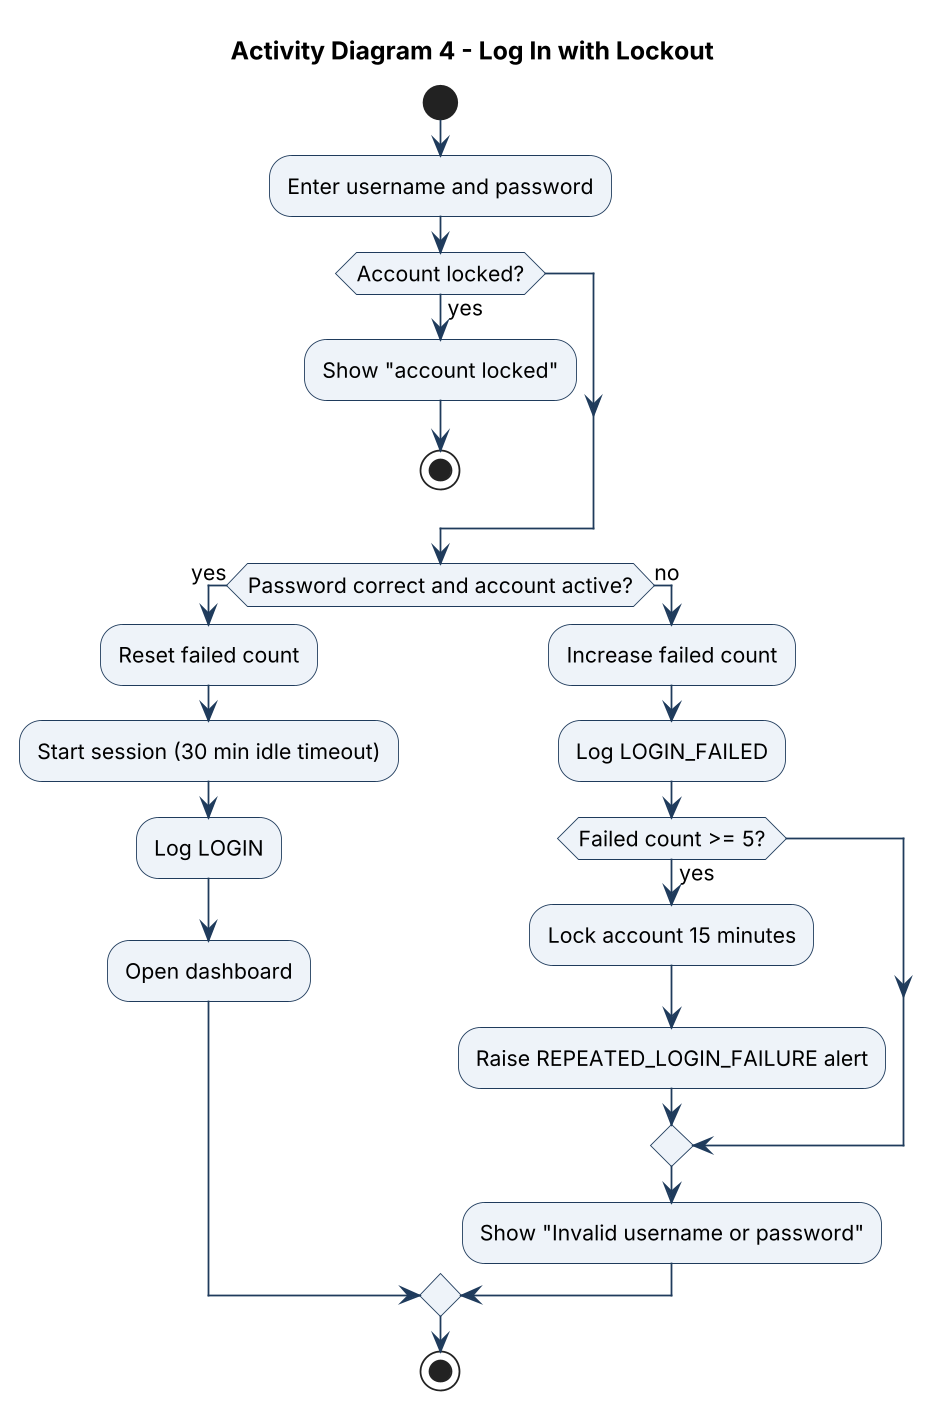

The diagram above was rendered by PlantUML. Its source (embedded in the PNG):
@startuml
!include style.iuml
title Activity Diagram 4 - Log In with Lockout
start
:Enter username and password;
if (Account locked?) then (yes)
  :Show "account locked";
  stop
endif
if (Password correct and account active?) then (yes)
  :Reset failed count;
  :Start session (30 min idle timeout);
  :Log LOGIN;
  :Open dashboard;
else (no)
  :Increase failed count;
  :Log LOGIN_FAILED;
  if (Failed count >= 5?) then (yes)
    :Lock account 15 minutes;
    :Raise REPEATED_LOGIN_FAILURE alert;
  endif
  :Show "Invalid username or password";
endif
stop
@enduml